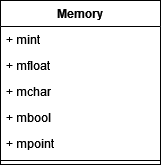

The diagram above was exported from draw.io. Its source (the exported page's mxGraphModel, read from the mxfile embedded in the PNG):
<mxGraphModel dx="1342" dy="600" grid="1" gridSize="10" guides="1" tooltips="1" connect="1" arrows="1" fold="1" page="1" pageScale="1" pageWidth="850" pageHeight="1100" math="0" shadow="0">
  <root>
    <mxCell id="0" />
    <mxCell id="1" parent="0" />
    <mxCell id="_NRCbTxJ_9h6Vse5SxJ7-1" value="Memory" style="swimlane;fontStyle=1;align=center;verticalAlign=top;childLayout=stackLayout;horizontal=1;startSize=26;horizontalStack=0;resizeParent=1;resizeParentMax=0;resizeLast=0;collapsible=1;marginBottom=0;" vertex="1" parent="1">
      <mxGeometry x="220" y="120" width="160" height="164" as="geometry" />
    </mxCell>
    <mxCell id="_NRCbTxJ_9h6Vse5SxJ7-2" value="+ mint" style="text;strokeColor=none;fillColor=none;align=left;verticalAlign=top;spacingLeft=4;spacingRight=4;overflow=hidden;rotatable=0;points=[[0,0.5],[1,0.5]];portConstraint=eastwest;" vertex="1" parent="_NRCbTxJ_9h6Vse5SxJ7-1">
      <mxGeometry y="26" width="160" height="26" as="geometry" />
    </mxCell>
    <mxCell id="_NRCbTxJ_9h6Vse5SxJ7-6" value="+ mfloat" style="text;strokeColor=none;fillColor=none;align=left;verticalAlign=top;spacingLeft=4;spacingRight=4;overflow=hidden;rotatable=0;points=[[0,0.5],[1,0.5]];portConstraint=eastwest;" vertex="1" parent="_NRCbTxJ_9h6Vse5SxJ7-1">
      <mxGeometry y="52" width="160" height="26" as="geometry" />
    </mxCell>
    <mxCell id="_NRCbTxJ_9h6Vse5SxJ7-8" value="+ mchar" style="text;strokeColor=none;fillColor=none;align=left;verticalAlign=top;spacingLeft=4;spacingRight=4;overflow=hidden;rotatable=0;points=[[0,0.5],[1,0.5]];portConstraint=eastwest;" vertex="1" parent="_NRCbTxJ_9h6Vse5SxJ7-1">
      <mxGeometry y="78" width="160" height="26" as="geometry" />
    </mxCell>
    <mxCell id="_NRCbTxJ_9h6Vse5SxJ7-7" value="+ mbool" style="text;strokeColor=none;fillColor=none;align=left;verticalAlign=top;spacingLeft=4;spacingRight=4;overflow=hidden;rotatable=0;points=[[0,0.5],[1,0.5]];portConstraint=eastwest;" vertex="1" parent="_NRCbTxJ_9h6Vse5SxJ7-1">
      <mxGeometry y="104" width="160" height="26" as="geometry" />
    </mxCell>
    <mxCell id="_NRCbTxJ_9h6Vse5SxJ7-5" value="+ mpoint" style="text;strokeColor=none;fillColor=none;align=left;verticalAlign=top;spacingLeft=4;spacingRight=4;overflow=hidden;rotatable=0;points=[[0,0.5],[1,0.5]];portConstraint=eastwest;" vertex="1" parent="_NRCbTxJ_9h6Vse5SxJ7-1">
      <mxGeometry y="130" width="160" height="26" as="geometry" />
    </mxCell>
    <mxCell id="_NRCbTxJ_9h6Vse5SxJ7-3" value="" style="line;strokeWidth=1;fillColor=none;align=left;verticalAlign=middle;spacingTop=-1;spacingLeft=3;spacingRight=3;rotatable=0;labelPosition=right;points=[];portConstraint=eastwest;" vertex="1" parent="_NRCbTxJ_9h6Vse5SxJ7-1">
      <mxGeometry y="156" width="160" height="8" as="geometry" />
    </mxCell>
  </root>
</mxGraphModel>